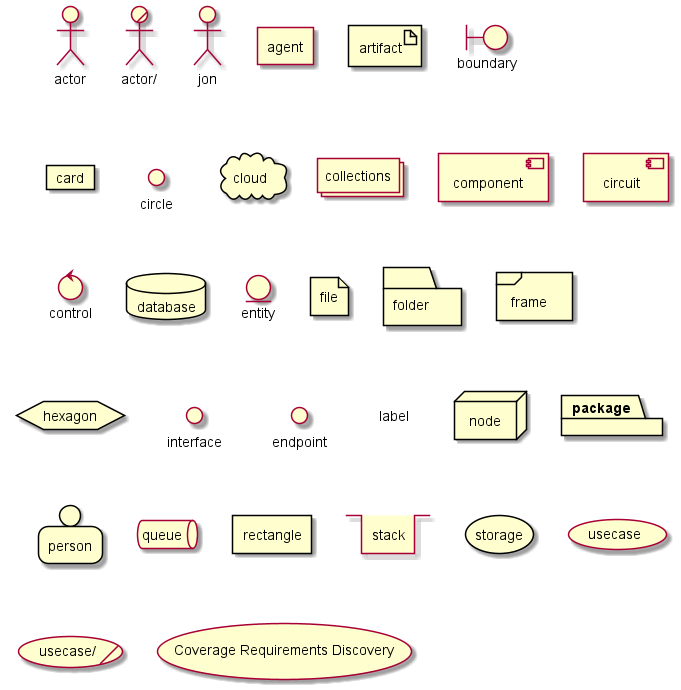

The diagram above was rendered by PlantUML. Its source (embedded in the PNG):
@startuml
actor actor
actor/ "actor/"
: jon :
agent agent
artifact artifact
boundary boundary
card card
circle circle
cloud cloud
collections collections
component component
[ circuit ]
control control
database database
entity entity
file file
folder folder
frame frame
hexagon hexagon
interface interface
() endpoint
label label
node node
package package
person person
queue queue
rectangle rectangle
stack stack
storage storage
usecase usecase
usecase/ "usecase/"
("Coverage Requirements Discovery")
@enduml